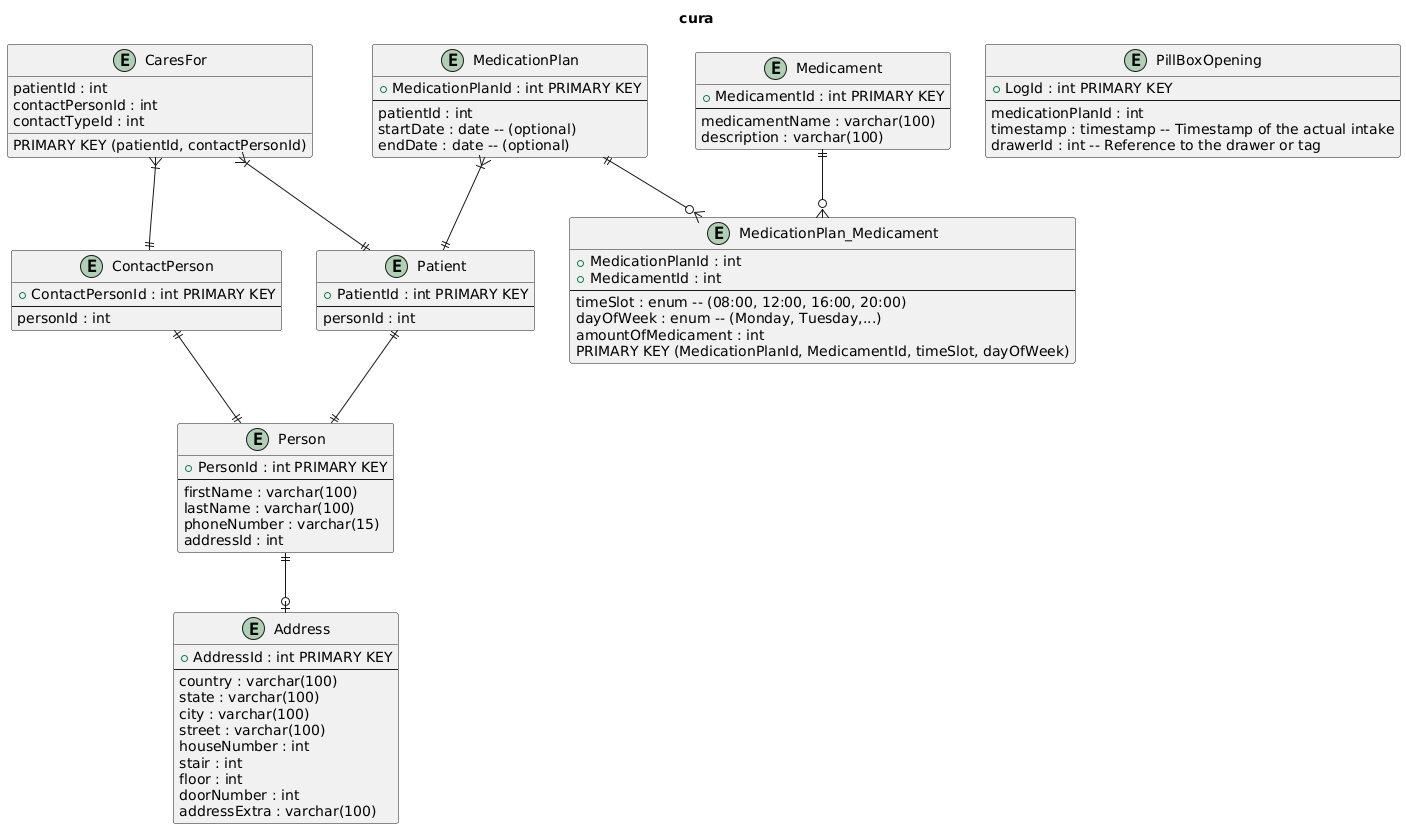

The diagram above was rendered by PlantUML. Its source (embedded in the PNG):
@startuml
title cura

entity "Person" as person {
    +PersonId : int PRIMARY KEY
    --
    firstName : varchar(100)
    lastName : varchar(100)
    phoneNumber : varchar(15)
    addressId : int
}

entity "Patient" as patient {
    +PatientId : int PRIMARY KEY
    --
    personId : int
}

entity "ContactPerson" as contactPerson {
    +ContactPersonId : int PRIMARY KEY
    --
    personId : int
}

entity "CaresFor" as caresFor {
    patientId : int
    contactPersonId : int
    contactTypeId : int
    PRIMARY KEY (patientId, contactPersonId)
}

entity "Address" as address {
    +AddressId : int PRIMARY KEY
    --
    country : varchar(100)
    state : varchar(100)
    city : varchar(100)
    street : varchar(100)
    houseNumber : int
    stair : int
    floor : int
    doorNumber : int
    addressExtra : varchar(100)
}

entity "Medicament" as medicament {
    +MedicamentId : int PRIMARY KEY
    --
    medicamentName : varchar(100)
    description : varchar(100)
}

entity "MedicationPlan" as medicationPlan {
    +MedicationPlanId : int PRIMARY KEY
    --
    patientId : int
    startDate : date -- (optional)
    endDate : date -- (optional)
}

entity "MedicationPlan_Medicament" as medPlanMedicament {
    +MedicationPlanId : int
    +MedicamentId : int
    --
    timeSlot : enum -- (08:00, 12:00, 16:00, 20:00)
    dayOfWeek : enum -- (Monday, Tuesday,...)
    amountOfMedicament : int
    PRIMARY KEY (MedicationPlanId, MedicamentId, timeSlot, dayOfWeek)
}

entity "PillBoxOpening" as medicationLog {
    +LogId : int PRIMARY KEY
    --
    medicationPlanId : int
    timestamp : timestamp -- Timestamp of the actual intake
    drawerId : int -- Reference to the drawer or tag
}

caresFor }|--|| contactPerson
caresFor }|--|| patient

contactPerson ||--|| person
patient ||--|| person

medicationPlan }|--|| patient
medicationPlan ||--o{ medPlanMedicament
medicament ||--o{ medPlanMedicament

person ||--o| address
@enduml